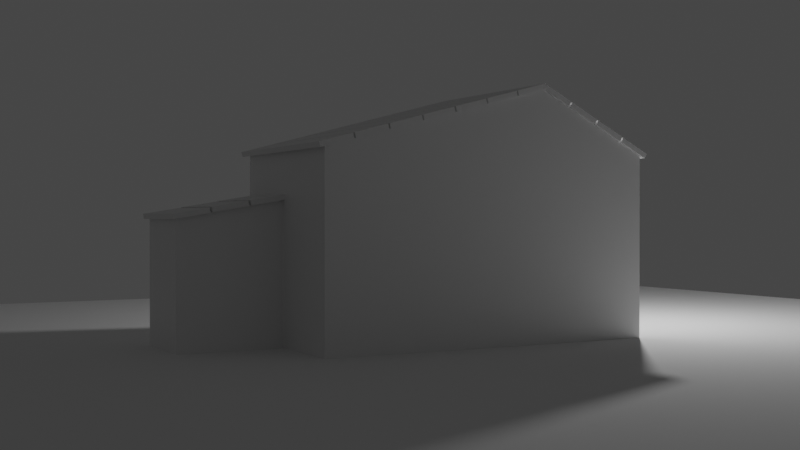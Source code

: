 # Source: house.blend  (saved by Blender 2.93.21; exported with 4.5.12 LTS)
import bpy
from mathutils import Matrix  # noqa: F401  (used for matrix-valued properties, if any)

bpy.ops.wm.read_factory_settings(use_empty=True)
scene = bpy.context.scene
scene.name = 'Scene'

# ---- collections
col_small_house = bpy.data.collections.new('small house'); scene.collection.children.link(col_small_house)
col_house = bpy.data.collections.new('house'); scene.collection.children.link(col_house)
col_floor = bpy.data.collections.new('floor'); scene.collection.children.link(col_floor)
col_other = bpy.data.collections.new('other'); scene.collection.children.link(col_other)

# ---- materials (node trees are filled in below, after node groups)
mat_material = bpy.data.materials.new('Material')
mat_material.alpha_threshold = 0.0
mat_material.line_color = (0.0, 0.0, 0.0, 1.0)

# ---- material node trees
mat_material.use_nodes = True; mat_material.node_tree.nodes.clear()
_N = mat_material.node_tree.nodes; _L = mat_material.node_tree.links
n0 = _N.new('ShaderNodeOutputMaterial'); n0.name = 'Material Output'; n0.location = (300, 300)
n1 = _N.new('ShaderNodeBsdfPrincipled'); n1.name = 'Principled BSDF'; n1.location = (10, 300)
n1.distribution = 'GGX'
n1.subsurface_method = 'BURLEY'
n1.inputs[2].default_value = 0.4
n1.inputs[3].default_value = 1.45
n1.inputs[27].default_value = (0.0, 0.0, 0.0, 1.0)
n1.inputs[28].default_value = 1.0
_L.new(n1.outputs[0], n0.inputs[0])
n0.is_active_output = True

# ---- world
world_world = bpy.data.worlds.new('World'); scene.world = world_world
world_world.use_nodes = True; world_world.node_tree.nodes.clear()
_N = world_world.node_tree.nodes; _L = world_world.node_tree.links
n0 = _N.new('ShaderNodeOutputWorld'); n0.name = 'World Output'; n0.location = (300, 300)
n1 = _N.new('ShaderNodeBackground'); n1.name = 'Background'; n1.location = (10, 300)
n1.inputs[0].default_value = (0.05088, 0.05088, 0.05088, 1.0)
_L.new(n1.outputs[0], n0.inputs[0])
n0.is_active_output = True
world_world.color = (0.05088, 0.05088, 0.05088)
world_world.use_sun_shadow = False
world_world.sun_shadow_jitter_overblur = 0.0

# ---- cameras
cam_camera = bpy.data.cameras.new('Camera')
cam_camera.clip_end = 100.0
cam_camera.ortho_scale = 7.314

# ---- lights
light_light = bpy.data.lights.new('Light', 'POINT')
light_light.transmission_factor = 0.0
light_light.energy = 861.2
light_light.shadow_soft_size = 0.1
light_light.shadow_maximum_resolution = 0.006
light_light.use_absolute_resolution = True

# ---- meshes
me_cube_004 = bpy.data.meshes.new('Cube.004')
me_cube_004.from_pydata([(-3.015, 1.0, 3.006), (-3.015, 1.0, -0.01619), (-3.015, -1.0, 3.006), (-3.015, -1.0, -0.01619), (-0.4095, 1.0, -0.01619), (-0.4095, -1.0, 3.443), (-0.4095, -1.0, -0.01619), (-0.4095, 1.0, 3.443)], [], [(6, 5, 2, 3), (3, 2, 0, 1), (5, 6, 4, 7), (1, 0, 7, 4), (1, 4, 6, 3)])
_uv = me_cube_004.uv_layers.new(name='UVMap')
_uv.uv.foreach_set('vector', [0.375, 0.836, 0.625, 0.836, 0.625, 1.0, 0.375, 1.0, 0.375, 0.0, 0.625, 0.0, 0.625, 0.25, 0.375, 0.25, 0.625, 0.836, 0.375, 0.836, 0.289, 0.5, 0.625, 0.414, 0.375, 0.25, 0.625, 0.25, 0.625, 0.414, 0.375, 0.414, 0.125, 0.5, 0.289, 0.5, 0.289, 0.75, 0.125, 0.75])
me_cube_004.materials.append(mat_material)
me_cube_004.use_remesh_preserve_volume = False
me_cube_004.use_remesh_preserve_attributes = False
me_cube_004.use_mirror_vertex_groups = False
me_cube_004.update()
me_cube_006 = bpy.data.meshes.new('Cube.006')
me_cube_006.from_pydata([(-0.2802, -0.654, -0.01368), (-0.2722, -0.654, 0.06779), (-0.2802, 0.8395, -0.01368), (-0.2722, 0.8395, 0.06779), (0.294, -0.654, -0.07074), (0.302, -0.654, 0.01073), (0.294, 0.8395, -0.07074), (0.302, 0.8395, 0.01073)], [], [(0, 1, 3, 2), (2, 3, 7, 6), (6, 7, 5, 4), (4, 5, 1, 0), (2, 6, 4, 0), (7, 3, 1, 5)])
_uv = me_cube_006.uv_layers.new(name='UVMap')
_uv.uv.foreach_set('vector', [0.375, 0.0, 0.625, 0.0, 0.625, 0.25, 0.375, 0.25, 0.375, 0.25, 0.625, 0.25, 0.625, 0.5, 0.375, 0.5, 0.375, 0.5, 0.625, 0.5, 0.625, 0.75, 0.375, 0.75, 0.375, 0.75, 0.625, 0.75, 0.625, 1.0, 0.375, 1.0, 0.125, 0.5, 0.375, 0.5, 0.375, 0.75, 0.125, 0.75, 0.625, 0.5, 0.875, 0.5, 0.875, 0.75, 0.625, 0.75])
me_cube_006.use_remesh_fix_poles = True
me_cube_006.use_remesh_preserve_attributes = False
me_cube_006.update()
me_cube = bpy.data.meshes.new('Cube')
me_cube.from_pydata([(2.746, 1.0, 3.006), (2.746, 1.0, -0.01619), (2.746, -1.886, 3.006), (2.746, -1.886, -0.01619), (-3.015, 1.0, 3.006), (-3.015, 1.0, -0.01619), (-3.015, -1.886, 3.006), (-3.015, -1.886, -0.01619), (0.7633, 1.0, -0.01619), (0.7633, -1.886, 4.007), (0.7633, -1.886, -0.01619), (0.7633, 1.0, 4.007)], [], [(10, 9, 6, 7), (7, 6, 4, 5), (8, 1, 3, 10), (1, 0, 2, 3), (8, 11, 0, 1), (5, 4, 11, 8), (5, 8, 10, 7), (3, 2, 9, 10)])
_uv = me_cube.uv_layers.new(name='UVMap')
_uv.uv.foreach_set('vector', [0.375, 0.836, 0.625, 0.836, 0.625, 1.0, 0.375, 1.0, 0.375, 0.0, 0.625, 0.0, 0.625, 0.25, 0.375, 0.25, 0.289, 0.5, 0.375, 0.5, 0.375, 0.75, 0.289, 0.75, 0.375, 0.5, 0.625, 0.5, 0.625, 0.75, 0.375, 0.75, 0.375, 0.414, 0.625, 0.414, 0.625, 0.5, 0.375, 0.5, 0.375, 0.25, 0.625, 0.25, 0.625, 0.414, 0.375, 0.414, 0.125, 0.5, 0.289, 0.5, 0.289, 0.75, 0.125, 0.75, 0.375, 0.75, 0.625, 0.75, 0.625, 0.836, 0.375, 0.836])
me_cube.materials.append(mat_material)
me_cube.use_remesh_preserve_volume = False
me_cube.use_remesh_preserve_attributes = False
me_cube.use_mirror_vertex_groups = False
me_cube.update()
me_cube_001 = bpy.data.meshes.new('Cube.001')
me_cube_001.from_pydata([(2.746, 1.0, 3.006), (2.746, -1.0, 3.006), (-3.015, 1.0, 3.006), (-3.015, -1.0, 3.006), (0.7633, -1.0, 4.007), (0.7633, 1.0, 4.007)], [], [(5, 2, 3, 4), (0, 5, 4, 1)])
_uv = me_cube_001.uv_layers.new(name='UVMap')
_uv.uv.foreach_set('vector', [0.711, 0.5, 0.875, 0.5, 0.875, 0.75, 0.711, 0.75, 0.625, 0.5, 0.711, 0.5, 0.711, 0.75, 0.625, 0.75])
me_cube_001.materials.append(mat_material)
me_cube_001.use_remesh_preserve_volume = False
me_cube_001.use_remesh_preserve_attributes = False
me_cube_001.use_mirror_vertex_groups = False
me_cube_001.update()
me_cube_002 = bpy.data.meshes.new('Cube.002')
me_cube_002.from_pydata([(-0.2776, -1.937, -0.04093), (-0.2776, -1.937, 0.04093), (-0.2776, 1.092, -0.04093), (-0.2776, 1.092, 0.04093), (0.2776, -1.937, -0.04093), (0.2776, -1.937, 0.04093), (0.2776, 1.092, -0.04093), (0.2776, 1.092, 0.04093)], [], [(0, 1, 3, 2), (2, 3, 7, 6), (6, 7, 5, 4), (4, 5, 1, 0), (2, 6, 4, 0), (7, 3, 1, 5)])
_uv = me_cube_002.uv_layers.new(name='UVMap')
_uv.uv.foreach_set('vector', [0.375, 0.0, 0.625, 0.0, 0.625, 0.25, 0.375, 0.25, 0.375, 0.25, 0.625, 0.25, 0.625, 0.5, 0.375, 0.5, 0.375, 0.5, 0.625, 0.5, 0.625, 0.75, 0.375, 0.75, 0.375, 0.75, 0.625, 0.75, 0.625, 1.0, 0.375, 1.0, 0.125, 0.5, 0.375, 0.5, 0.375, 0.75, 0.125, 0.75, 0.625, 0.5, 0.875, 0.5, 0.875, 0.75, 0.625, 0.75])
me_cube_002.use_remesh_fix_poles = True
me_cube_002.use_remesh_preserve_attributes = False
me_cube_002.update()
me_cube_003 = bpy.data.meshes.new('Cube.003')
me_cube_003.from_pydata([(-0.2776, -1.092, -0.04093), (-0.2776, -1.092, 0.04093), (-0.2776, 1.937, -0.04093), (-0.2776, 1.937, 0.04093), (0.2776, -1.092, -0.04093), (0.2776, -1.092, 0.04093), (0.2776, 1.937, -0.04093), (0.2776, 1.937, 0.04093)], [], [(0, 1, 3, 2), (2, 3, 7, 6), (6, 7, 5, 4), (4, 5, 1, 0), (2, 6, 4, 0), (7, 3, 1, 5)])
_uv = me_cube_003.uv_layers.new(name='UVMap')
_uv.uv.foreach_set('vector', [0.375, 0.0, 0.625, 0.0, 0.625, 0.25, 0.375, 0.25, 0.375, 0.25, 0.625, 0.25, 0.625, 0.5, 0.375, 0.5, 0.375, 0.5, 0.625, 0.5, 0.625, 0.75, 0.375, 0.75, 0.375, 0.75, 0.625, 0.75, 0.625, 1.0, 0.375, 1.0, 0.125, 0.5, 0.375, 0.5, 0.375, 0.75, 0.125, 0.75, 0.625, 0.5, 0.875, 0.5, 0.875, 0.75, 0.625, 0.75])
me_cube_003.use_remesh_fix_poles = True
me_cube_003.use_remesh_preserve_attributes = False
me_cube_003.update()
me_plane = bpy.data.meshes.new('Plane')
me_plane.from_pydata([(-11.67, -11.67, -3.018), (11.67, -11.67, -3.018), (-11.67, 11.67, -3.018), (11.67, 11.67, -3.018)], [], [(0, 1, 3, 2)])
_uv = me_plane.uv_layers.new(name='UVMap')
_uv.uv.foreach_set('vector', [0.0, 0.0, 1.0, 0.0, 1.0, 1.0, 0.0, 1.0])
me_plane.use_remesh_fix_poles = True
me_plane.use_remesh_preserve_attributes = False
me_plane.update()

# ---- objects
ob_cube_003 = bpy.data.objects.new('Cube.003', me_cube_004)
ob_cube_004 = bpy.data.objects.new('Cube.004', me_cube_006)
ob_cube = bpy.data.objects.new('Cube', me_cube)
ob_empty = bpy.data.objects.new('Empty', None)
ob_roof = bpy.data.objects.new('roof', me_cube_001)
ob_cube_001 = bpy.data.objects.new('Cube.001', me_cube_002)
ob_cube_002 = bpy.data.objects.new('Cube.002', me_cube_003)
ob_plane = bpy.data.objects.new('Plane', me_plane)
ob_camera = bpy.data.objects.new('Camera', cam_camera)
ob_light = bpy.data.objects.new('Light', light_light)

# ---- transforms, parenting, visibility, modifiers, constraints
ob_cube_003.location = (-2.702, 0.2861, 0.0)
ob_cube_003.scale = (0.6626, 0.6626, 0.6626)
ob_cube_003.lock_rotations_4d = False
ob_cube_003.empty_display_type = 'ARROWS'
ob_cube_003.lineart.crease_threshold = 0.0
ob_cube_004.location = (-4.498, 0.2006, 2.052)
ob_cube_004.rotation_euler = (0.0, -0.2591, 0.0)
_m = ob_cube_004.modifiers.new('Array', 'ARRAY')
_m.count = 3
_m.relative_offset_displace = (1.05, 0.0, -0.4)
ob_cube.location = (0.0, 0.0, 0.0)
ob_cube.lock_rotations_4d = False
ob_cube.empty_display_type = 'ARROWS'
ob_cube.lineart.crease_threshold = 0.0
ob_empty.location = (4.819, -1.378e-07, 1.026)
ob_empty.rotation_euler = (1.571, -0.0, -0.0)
ob_empty.empty_display_type = 'IMAGE'
ob_empty.empty_display_size = 5.0
ob_roof.location = (0.0, 0.0, 0.0)
ob_roof.lock_rotations_4d = False
ob_roof.empty_display_type = 'ARROWS'
ob_roof.lineart.crease_threshold = 0.0
ob_cube_001.location = (-2.855, -0.01179, 3.091)
ob_cube_001.rotation_euler = (0.0, -0.2591, 0.0)
_m = ob_cube_001.modifiers.new('Array', 'ARRAY')
_m.count = 7
_m.relative_offset_displace = (1.05, 0.0, 0.0)
ob_cube_002.location = (2.573, -0.01178, 3.135)
ob_cube_002.rotation_euler = (-3.142, -2.674, 1.463e-06)
_m = ob_cube_002.modifiers.new('Array', 'ARRAY')
_m.count = 4
_m.relative_offset_displace = (1.05, 0.0, 0.0)
ob_plane.location = (0.2586, -1.0, 3.009)
ob_camera.location = (-9.661, -16.12, 2.008)
ob_camera.rotation_euler = (1.563, 8.182e-07, -0.5045)
ob_camera.lock_rotations_4d = False
ob_camera.empty_display_type = 'ARROWS'
ob_camera.color = (0.0, 0.0, 0.0, 0.0)
ob_camera.display_type = 'WIRE'
ob_camera.lineart.crease_threshold = 0.0
ob_light.location = (4.356, 0.1199, 4.671)
ob_light.rotation_euler = (0.6503, 0.05522, 1.866)
ob_light.lock_rotations_4d = False
ob_light.empty_display_type = 'ARROWS'
ob_light.color = (0.0, 0.0, 0.0, 0.0)
ob_light.lineart.crease_threshold = 0.0

# ---- collection membership
col_small_house.objects.link(ob_cube_003)
col_small_house.objects.link(ob_cube_004)
col_house.objects.link(ob_cube)
col_house.objects.link(ob_empty)
col_house.objects.link(ob_roof)
col_house.objects.link(ob_cube_001)
col_house.objects.link(ob_cube_002)
col_floor.objects.link(ob_plane)
col_other.objects.link(ob_camera)
col_other.objects.link(ob_light)

# ---- scene / render settings (as saved in the file)
scene.camera = ob_camera
scene.frame_start = 1; scene.frame_end = 250; scene.frame_set(1)
scene.render.engine = 'CYCLES'
scene.cycles.use_denoising = False
scene.cycles.samples = 128
scene.cycles.sampling_pattern = 'TABULATED_SOBOL'
scene.cycles.use_adaptive_sampling = False
scene.cycles.use_light_tree = False
scene.view_settings.view_transform = 'Filmic'
bpy.context.view_layer.update()
